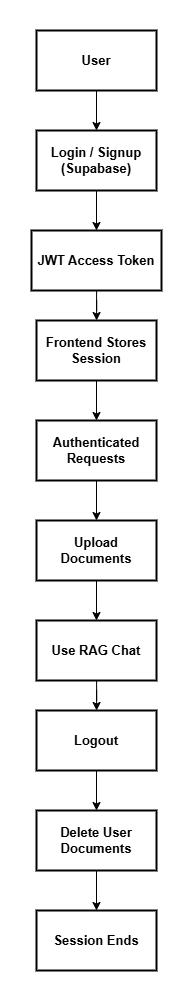

The diagram above was exported from draw.io. Its source (the exported page's mxGraphModel, read from the mxfile embedded in the PNG):
<mxGraphModel dx="1873" dy="958" grid="1" gridSize="10" guides="1" tooltips="1" connect="1" arrows="1" fold="1" page="1" pageScale="1" pageWidth="827" pageHeight="1169" math="0" shadow="0">
  <root>
    <mxCell id="0" />
    <mxCell id="1" parent="0" />
    <mxCell id="MfTVixjHW97ylojlaVny-12" edge="1" parent="1" source="MfTVixjHW97ylojlaVny-2" style="edgeStyle=orthogonalEdgeStyle;rounded=0;orthogonalLoop=1;jettySize=auto;html=1;entryX=0.5;entryY=0;entryDx=0;entryDy=0;" target="MfTVixjHW97ylojlaVny-8">
      <mxGeometry relative="1" as="geometry" />
    </mxCell>
    <mxCell id="MfTVixjHW97ylojlaVny-2" parent="1" style="rounded=0;whiteSpace=wrap;html=1;strokeWidth=2;" value="&lt;span style=&quot;text-align: left;&quot;&gt;&lt;b&gt;&lt;font style=&quot;font-size: 13px;&quot;&gt;User&lt;/font&gt;&lt;/b&gt;&lt;/span&gt;" vertex="1">
      <mxGeometry height="60" width="120" x="120" y="80" as="geometry" />
    </mxCell>
    <mxCell id="MfTVixjHW97ylojlaVny-18" edge="1" parent="1" source="MfTVixjHW97ylojlaVny-3" style="edgeStyle=orthogonalEdgeStyle;rounded=0;orthogonalLoop=1;jettySize=auto;html=1;" target="MfTVixjHW97ylojlaVny-9" value="">
      <mxGeometry relative="1" as="geometry" />
    </mxCell>
    <mxCell id="MfTVixjHW97ylojlaVny-3" parent="1" style="rounded=0;whiteSpace=wrap;html=1;strokeWidth=2;" value="&lt;span style=&quot;text-align: left;&quot;&gt;&lt;b&gt;&lt;font style=&quot;font-size: 13px;&quot;&gt;Use RAG Chat&lt;/font&gt;&lt;/b&gt;&lt;/span&gt;" vertex="1">
      <mxGeometry height="60" width="120" x="120" y="670" as="geometry" />
    </mxCell>
    <mxCell id="MfTVixjHW97ylojlaVny-14" edge="1" parent="1" source="MfTVixjHW97ylojlaVny-4" style="edgeStyle=orthogonalEdgeStyle;rounded=0;orthogonalLoop=1;jettySize=auto;html=1;" target="MfTVixjHW97ylojlaVny-7" value="">
      <mxGeometry relative="1" as="geometry" />
    </mxCell>
    <mxCell id="MfTVixjHW97ylojlaVny-4" parent="1" style="rounded=0;whiteSpace=wrap;html=1;strokeWidth=2;" value="&lt;span style=&quot;text-align: left;&quot;&gt;&lt;b&gt;&lt;font style=&quot;font-size: 13px;&quot;&gt;JWT Access Token&lt;/font&gt;&lt;/b&gt;&lt;/span&gt;" vertex="1">
      <mxGeometry height="60" width="130" x="115" y="280" as="geometry" />
    </mxCell>
    <mxCell id="MfTVixjHW97ylojlaVny-16" edge="1" parent="1" source="MfTVixjHW97ylojlaVny-5" style="edgeStyle=orthogonalEdgeStyle;rounded=0;orthogonalLoop=1;jettySize=auto;html=1;" target="MfTVixjHW97ylojlaVny-6" value="">
      <mxGeometry relative="1" as="geometry" />
    </mxCell>
    <mxCell id="MfTVixjHW97ylojlaVny-5" parent="1" style="rounded=0;whiteSpace=wrap;html=1;strokeWidth=2;" value="&lt;span style=&quot;text-align: left;&quot;&gt;&lt;b&gt;&lt;font style=&quot;font-size: 13px;&quot;&gt;Authenticated Requests&lt;/font&gt;&lt;/b&gt;&lt;/span&gt;" vertex="1">
      <mxGeometry height="60" width="120" x="120" y="470" as="geometry" />
    </mxCell>
    <mxCell id="MfTVixjHW97ylojlaVny-17" edge="1" parent="1" source="MfTVixjHW97ylojlaVny-6" style="edgeStyle=orthogonalEdgeStyle;rounded=0;orthogonalLoop=1;jettySize=auto;html=1;" target="MfTVixjHW97ylojlaVny-3" value="">
      <mxGeometry relative="1" as="geometry" />
    </mxCell>
    <mxCell id="MfTVixjHW97ylojlaVny-6" parent="1" style="rounded=0;whiteSpace=wrap;html=1;strokeWidth=2;" value="&lt;span style=&quot;text-align: left;&quot;&gt;&lt;b&gt;&lt;font style=&quot;font-size: 13px;&quot;&gt;Upload Documents&lt;/font&gt;&lt;/b&gt;&lt;/span&gt;" vertex="1">
      <mxGeometry height="60" width="120" x="120" y="570" as="geometry" />
    </mxCell>
    <mxCell id="MfTVixjHW97ylojlaVny-15" edge="1" parent="1" source="MfTVixjHW97ylojlaVny-7" style="edgeStyle=orthogonalEdgeStyle;rounded=0;orthogonalLoop=1;jettySize=auto;html=1;" target="MfTVixjHW97ylojlaVny-5" value="">
      <mxGeometry relative="1" as="geometry" />
    </mxCell>
    <mxCell id="MfTVixjHW97ylojlaVny-7" parent="1" style="rounded=0;whiteSpace=wrap;html=1;strokeWidth=2;" value="&lt;span style=&quot;text-align: left;&quot;&gt;&lt;b&gt;&lt;font style=&quot;font-size: 13px;&quot;&gt;Frontend Stores Session&lt;/font&gt;&lt;/b&gt;&lt;/span&gt;" vertex="1">
      <mxGeometry height="60" width="120" x="120" y="370" as="geometry" />
    </mxCell>
    <mxCell id="MfTVixjHW97ylojlaVny-13" edge="1" parent="1" source="MfTVixjHW97ylojlaVny-8" style="edgeStyle=orthogonalEdgeStyle;rounded=0;orthogonalLoop=1;jettySize=auto;html=1;entryX=0.5;entryY=0;entryDx=0;entryDy=0;" target="MfTVixjHW97ylojlaVny-4">
      <mxGeometry relative="1" as="geometry" />
    </mxCell>
    <mxCell id="MfTVixjHW97ylojlaVny-8" parent="1" style="rounded=0;whiteSpace=wrap;html=1;strokeWidth=2;" value="&lt;font style=&quot;font-size: 13px;&quot;&gt;&lt;b&gt;&lt;span style=&quot;text-align: left;&quot;&gt;Login / Signup&lt;/span&gt;&lt;br style=&quot;text-align: left;&quot;&gt;&lt;span style=&quot;text-align: left;&quot;&gt;(Supabase)&lt;/span&gt;&lt;/b&gt;&lt;/font&gt;" vertex="1">
      <mxGeometry height="60" width="120" x="120" y="180" as="geometry" />
    </mxCell>
    <mxCell id="MfTVixjHW97ylojlaVny-19" edge="1" parent="1" source="MfTVixjHW97ylojlaVny-9" style="edgeStyle=orthogonalEdgeStyle;rounded=0;orthogonalLoop=1;jettySize=auto;html=1;" target="MfTVixjHW97ylojlaVny-10" value="">
      <mxGeometry relative="1" as="geometry" />
    </mxCell>
    <mxCell id="MfTVixjHW97ylojlaVny-9" parent="1" style="rounded=0;whiteSpace=wrap;html=1;strokeWidth=2;" value="&lt;span style=&quot;text-align: left;&quot;&gt;&lt;b&gt;&lt;font style=&quot;font-size: 13px;&quot;&gt;Logout&lt;/font&gt;&lt;/b&gt;&lt;/span&gt;" vertex="1">
      <mxGeometry height="60" width="120" x="120" y="760" as="geometry" />
    </mxCell>
    <mxCell id="MfTVixjHW97ylojlaVny-20" edge="1" parent="1" source="MfTVixjHW97ylojlaVny-10" style="edgeStyle=orthogonalEdgeStyle;rounded=0;orthogonalLoop=1;jettySize=auto;html=1;" target="MfTVixjHW97ylojlaVny-11" value="">
      <mxGeometry relative="1" as="geometry" />
    </mxCell>
    <mxCell id="MfTVixjHW97ylojlaVny-10" parent="1" style="rounded=0;whiteSpace=wrap;html=1;strokeWidth=2;" value="&lt;span style=&quot;text-align: left;&quot;&gt;&lt;b&gt;&lt;font style=&quot;font-size: 13px;&quot;&gt;Delete User Documents&lt;/font&gt;&lt;/b&gt;&lt;/span&gt;" vertex="1">
      <mxGeometry height="60" width="120" x="120" y="860" as="geometry" />
    </mxCell>
    <mxCell id="MfTVixjHW97ylojlaVny-11" parent="1" style="rounded=0;whiteSpace=wrap;html=1;strokeWidth=2;" value="&lt;span style=&quot;text-align: left;&quot;&gt;&lt;b&gt;&lt;font style=&quot;font-size: 13px;&quot;&gt;Session Ends&lt;/font&gt;&lt;/b&gt;&lt;/span&gt;" vertex="1">
      <mxGeometry height="60" width="120" x="120" y="960" as="geometry" />
    </mxCell>
  </root>
</mxGraphModel>